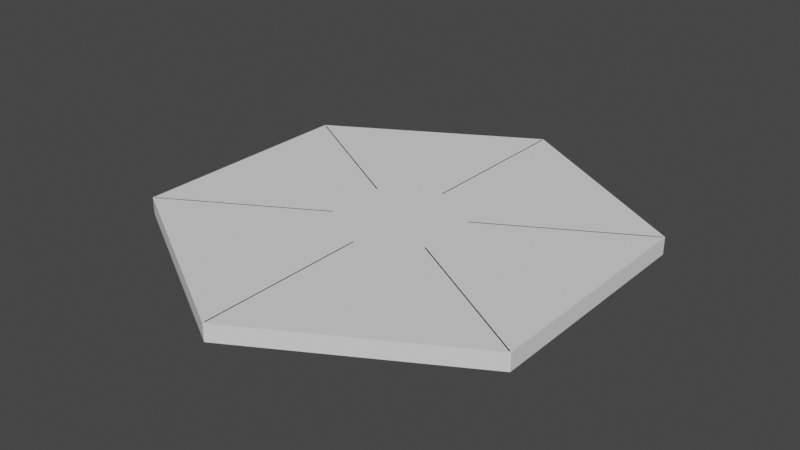 # Source: VA-Environment-With-Walls-Separa.blend  (saved by Blender 4.0.36; exported with 4.5.12 LTS)
import bpy
from mathutils import Matrix  # noqa: F401  (used for matrix-valued properties, if any)

bpy.ops.wm.read_factory_settings(use_empty=True)
scene = bpy.context.scene
scene.name = 'Scene'

# ---- world
world_world = bpy.data.worlds.new('World'); scene.world = world_world
world_world.use_nodes = True; world_world.node_tree.nodes.clear()
_N = world_world.node_tree.nodes; _L = world_world.node_tree.links
n0 = _N.new('ShaderNodeOutputWorld'); n0.name = 'World Output'; n0.location = (300, 300)
n1 = _N.new('ShaderNodeBackground'); n1.name = 'Background'; n1.location = (10, 300)
n1.inputs[0].default_value = (0.05088, 0.05088, 0.05088, 1.0)
_L.new(n1.outputs[0], n0.inputs[0])
n0.is_active_output = True
world_world.color = (0.05088, 0.05088, 0.05088)
world_world.use_sun_shadow = False
world_world.sun_shadow_jitter_overblur = 0.0

# ---- meshes
me_circle_001 = bpy.data.meshes.new('Circle.001')
me_circle_001.from_pydata([(0.0, 1.0, 0.0), (-0.09802, 0.9952, 0.0), (-0.1951, 0.9808, 0.0), (-0.2903, 0.9569, 0.0), (-0.3827, 0.9239, 0.0), (-0.4714, 0.8819, 0.0), (-0.5556, 0.8315, 0.0), (-0.6344, 0.773, 0.0), (-0.7071, 0.7071, 0.0), (-0.773, 0.6344, 0.0), (-0.8315, 0.5556, 0.0), (-0.8819, 0.4714, 0.0), (-0.9239, 0.3827, 0.0), (-0.9569, 0.2903, 0.0), (-0.9808, 0.1951, 0.0), (-0.9952, 0.09802, 0.0), (-1.0, 0.0, 0.0), (-0.9952, -0.09802, 0.0), (-0.9808, -0.1951, 0.0), (-0.9569, -0.2903, 0.0), (-0.9239, -0.3827, 0.0), (-0.8819, -0.4714, 0.0), (-0.8315, -0.5556, 0.0), (-0.773, -0.6344, 0.0), (-0.7071, -0.7071, 0.0), (-0.6344, -0.773, 0.0), (-0.5556, -0.8315, 0.0), (-0.4714, -0.8819, 0.0), (-0.3827, -0.9239, 0.0), (-0.2903, -0.9569, 0.0), (-0.1951, -0.9808, 0.0), (-0.09802, -0.9952, 0.0), (0.0, -1.0, 0.0), (0.09802, -0.9952, 0.0), (0.1951, -0.9808, 0.0), (0.2903, -0.9569, 0.0), (0.3827, -0.9239, 0.0), (0.4714, -0.8819, 0.0), (0.5556, -0.8315, 0.0), (0.6344, -0.773, 0.0), (0.7071, -0.7071, 0.0), (0.773, -0.6344, 0.0), (0.8315, -0.5556, 0.0), (0.8819, -0.4714, 0.0), (0.9239, -0.3827, 0.0), (0.9569, -0.2903, 0.0), (0.9808, -0.1951, 0.0), (0.9952, -0.09802, 0.0), (1.0, 0.0, 0.0), (0.9952, 0.09802, 0.0), (0.9808, 0.1951, 0.0), (0.9569, 0.2903, 0.0), (0.9239, 0.3827, 0.0), (0.8819, 0.4714, 0.0), (0.8315, 0.5556, 0.0), (0.773, 0.6344, 0.0), (0.7071, 0.7071, 0.0), (0.6344, 0.773, 0.0), (0.5556, 0.8315, 0.0), (0.4714, 0.8819, 0.0), (0.3827, 0.9239, 0.0), (0.2903, 0.9569, 0.0), (0.1951, 0.9808, 0.0), (0.09802, 0.9952, 0.0)], [(1, 0), (2, 1), (3, 2), (4, 3), (5, 4), (6, 5), (7, 6), (8, 7), (9, 8), (10, 9), (11, 10), (12, 11), (13, 12), (14, 13), (15, 14), (16, 15), (17, 16), (18, 17), (19, 18), (20, 19), (21, 20), (22, 21), (23, 22), (24, 23), (25, 24), (26, 25), (27, 26), (28, 27), (29, 28), (30, 29), (31, 30), (32, 31), (33, 32), (34, 33), (35, 34), (36, 35), (37, 36), (38, 37), (39, 38), (40, 39), (41, 40), (42, 41), (43, 42), (44, 43), (45, 44), (46, 45), (47, 46), (48, 47), (49, 48), (50, 49), (51, 50), (52, 51), (53, 52), (54, 53), (55, 54), (56, 55), (57, 56), (58, 57), (59, 58), (60, 59), (61, 60), (62, 61), (63, 62), (0, 63)], [])
_uv = me_circle_001.uv_layers.new(name='UVMap')
_uv.uv.foreach_set('vector', [])
me_circle_001.update()
me_cube_002 = bpy.data.meshes.new('Cube.002')
me_cube_002.from_pydata([(-0.1, -40.99, 0.0), (-0.1, -40.99, 3.0), (-0.1, -10.95, 0.0), (-0.1, -10.95, 3.0), (0.1, -40.99, 0.0), (0.1, -40.99, 3.0), (0.1, -10.95, 0.0), (0.1, -10.95, 3.0), (0.0, -10.95, 0.0), (0.0, -10.95, 3.0), (0.0, -41.05, 0.0), (0.0, -41.05, 3.0), (-0.1, -40.99, 0.0), (-0.1, -40.99, 3.0), (-0.1, -40.99, 0.0), (-0.1, -40.99, 3.0), (-0.1, -40.99, 0.0), (-0.1, -40.99, 3.0), (-0.1, -40.99, 0.0), (-0.1, -40.99, 3.0), (-0.1, -40.99, 0.0), (-0.1, -40.99, 3.0)], [], [(0, 1, 3, 2), (8, 9, 7, 6), (6, 7, 5, 4), (10, 11, 1, 0), (8, 6, 4, 10), (9, 3, 1, 11), (7, 9, 11, 5), (2, 8, 10, 0), (4, 5, 11, 10), (2, 3, 9, 8), (0, 1, 13, 12), (12, 13, 15, 14), (14, 15, 17, 16), (16, 17, 19, 18), (18, 19, 21, 20)])
_uv = me_cube_002.uv_layers.new(name='UVMap')
_uv.uv.foreach_set('vector', [0.375, 0.0, 0.625, 0.0, 0.625, 0.25, 0.375, 0.25, 0.375, 0.375, 0.625, 0.375, 0.625, 0.5, 0.375, 0.5, 0.375, 0.5, 0.625, 0.5, 0.625, 0.75, 0.375, 0.75, 0.375, 0.875, 0.625, 0.875, 0.625, 1.0, 0.375, 1.0, 0.25, 0.5, 0.375, 0.5, 0.375, 0.75, 0.25, 0.75, 0.75, 0.5, 0.875, 0.5, 0.875, 0.75, 0.75, 0.75, 0.625, 0.5, 0.75, 0.5, 0.75, 0.75, 0.625, 0.75, 0.125, 0.5, 0.25, 0.5, 0.25, 0.75, 0.125, 0.75, 0.375, 0.75, 0.625, 0.75, 0.625, 0.875, 0.375, 0.875, 0.375, 0.25, 0.625, 0.25, 0.625, 0.375, 0.375, 0.375, 0.375, 0.0, 0.625, 0.0, 0.625, 0.0, 0.375, 0.0, 0.375, 0.0, 0.625, 0.0, 0.625, 0.0, 0.375, 0.0, 0.375, 0.0, 0.625, 0.0, 0.625, 0.0, 0.375, 0.0, 0.375, 0.0, 0.625, 0.0, 0.625, 0.0, 0.375, 0.0, 0.375, 0.0, 0.625, 0.0, 0.625, 0.0, 0.375, 0.0])
me_cube_002.update()
me_plane_001 = bpy.data.meshes.new('Plane.001')
me_plane_001.from_pydata([(-9.607, 5.56, 0.0), (-9.613, -5.546, 0.0), (3.028e-06, -11.08, 0.0), (9.614, -5.546, 0.0), (9.609, 5.56, 0.0), (2.506e-06, 11.11, 0.0)], [], [(2, 3, 4, 5), (1, 2, 5, 0)])
_uv = me_plane_001.uv_layers.new(name='UVMap')
_uv.uv.foreach_set('vector', [0.5, 0.003962, 0.996, 0.006232, 0.996, 0.9938, 0.5, 0.996, 0.003962, 0.006232, 0.5, 0.003962, 0.5, 0.996, 0.003965, 0.9938])
me_plane_001.update()
me_plane_002 = bpy.data.meshes.new('Plane.002')
me_plane_002.from_pydata([(-9.69, -5.59, 0.0), (9.69, -5.591, 0.0), (-9.684, 5.604, 0.0), (9.685, 5.604, 0.0), (0.0, -11.17, 0.0), (0.0, 11.2, 0.0), (0.0, -11.17, 0.0)], [(4, 6)], [(4, 1, 3, 5), (0, 4, 5, 2)])
_uv = me_plane_002.uv_layers.new(name='UVMap')
_uv.uv.foreach_set('vector', [0.5, 0.0, 1.0, 0.0, 1.0, 1.0, 0.5, 1.0, 0.0, 0.0, 0.5, 0.0, 0.5, 1.0, 0.0, 1.0])
me_plane_002.update()
me_plane_003 = bpy.data.meshes.new('Plane.003')
me_plane_003.from_pydata([(-9.69, -5.59, 0.0), (9.69, -5.591, 0.0), (-9.684, 5.604, 0.0), (9.685, 5.604, 0.0), (0.0, -11.17, 0.0), (0.0, 11.2, 0.0)], [], [(4, 1, 3, 5), (0, 4, 5, 2)])
_uv = me_plane_003.uv_layers.new(name='UVMap')
_uv.uv.foreach_set('vector', [0.5, 0.0, 1.0, 0.0, 1.0, 1.0, 0.5, 1.0, 0.0, 0.0, 0.5, 0.0, 0.5, 1.0, 0.0, 1.0])
me_plane_003.update()
me_plane_004 = bpy.data.meshes.new('Plane.004')
me_plane_004.from_pydata([(-9.69, -5.59, 0.0), (9.69, -5.591, 0.0), (-9.684, 5.604, 0.0), (9.685, 5.604, 0.0), (0.0, -11.17, 0.0), (0.0, 11.2, 0.0), (-9.607, 5.56, 0.0), (-9.613, -5.546, 0.0), (3.028e-06, -11.08, 0.0), (9.614, -5.546, 0.0), (9.609, 5.56, 0.0), (2.506e-06, 11.11, 0.0), (-9.607, 5.56, 0.0), (-9.613, -5.546, 0.0), (3.028e-06, -11.08, 0.0), (9.614, -5.546, 0.0), (9.609, 5.56, 0.0), (2.506e-06, 11.11, 0.0), (-9.684, 5.604, 0.0), (-9.69, -5.59, 0.0), (0.0, -11.17, 0.0), (9.69, -5.591, 0.0), (9.685, 5.604, 0.0), (0.0, 11.2, 0.0), (-9.607, 5.56, 0.0), (-9.613, -5.546, 0.0), (3.028e-06, -11.08, 0.0), (9.614, -5.546, 0.0), (9.609, 5.56, 0.0), (2.506e-06, 11.11, 0.0), (-9.684, 5.604, 0.0), (-9.69, -5.59, 0.0), (0.0, -11.17, 0.0), (9.69, -5.591, 0.0), (9.685, 5.604, 0.0), (0.0, 11.2, 0.0), (-9.607, 5.56, 0.8187), (-9.613, -5.546, 0.8187), (3.028e-06, -11.08, 0.8187), (9.614, -5.546, 0.8187), (9.609, 5.56, 0.8187), (2.506e-06, 11.11, 0.8187), (-9.684, 5.604, 0.8187), (-9.69, -5.59, 0.8187), (0.0, -11.17, 0.8187), (9.69, -5.591, 0.8187), (9.685, 5.604, 0.8187), (0.0, 11.2, 0.8187)], [], [(3, 5, 23, 22), (11, 10, 16, 17), (4, 1, 21, 20), (9, 8, 14, 15), (0, 4, 20, 19), (8, 7, 13, 14), (16, 15, 27, 28), (17, 16, 28, 29), (21, 22, 34, 33), (15, 14, 26, 27), (22, 23, 35, 34), (14, 13, 25, 26), (10, 9, 15, 16), (1, 3, 22, 21), (6, 11, 17, 12), (5, 2, 18, 23), (7, 6, 12, 13), (2, 0, 19, 18), (28, 27, 39, 40), (29, 28, 40, 41), (33, 34, 46, 45), (27, 26, 38, 39), (34, 35, 47, 46), (26, 25, 37, 38), (23, 18, 30, 35), (18, 19, 31, 30), (12, 17, 29, 24), (19, 20, 32, 31), (13, 12, 24, 25), (20, 21, 33, 32), (37, 36, 42, 43), (39, 38, 44, 45), (40, 39, 45, 46), (36, 41, 47, 42), (38, 37, 43, 44), (41, 40, 46, 47), (35, 30, 42, 47), (30, 31, 43, 42), (24, 29, 41, 36), (31, 32, 44, 43), (25, 24, 36, 37), (32, 33, 45, 44)])
_uv = me_plane_004.uv_layers.new(name='UVMap')
_uv.uv.foreach_set('vector', [0.0, 0.0, 0.0, 0.0, 0.0, 0.0, 0.0, 0.0, 0.5, 0.996, 0.996, 0.9938, 0.996, 0.9938, 0.5, 0.996, 0.0, 0.0, 0.0, 0.0, 0.0, 0.0, 0.0, 0.0, 0.996, 0.006232, 0.5, 0.003962, 0.5, 0.003962, 0.996, 0.006232, 0.0, 0.0, 0.0, 0.0, 0.0, 0.0, 0.0, 0.0, 0.5, 0.003962, 0.003962, 0.006232, 0.003962, 0.006232, 0.5, 0.003962, 0.996, 0.9938, 0.996, 0.006232, 0.996, 0.006232, 0.996, 0.9938, 0.5, 0.996, 0.996, 0.9938, 0.996, 0.9938, 0.5, 0.996, 0.0, 0.0, 0.0, 0.0, 0.0, 0.0, 0.0, 0.0, 0.996, 0.006232, 0.5, 0.003962, 0.5, 0.003962, 0.996, 0.006232, 0.0, 0.0, 0.0, 0.0, 0.0, 0.0, 0.0, 0.0, 0.5, 0.003962, 0.003962, 0.006232, 0.003962, 0.006232, 0.5, 0.003962, 0.996, 0.9938, 0.996, 0.006232, 0.996, 0.006232, 0.996, 0.9938, 0.0, 0.0, 0.0, 0.0, 0.0, 0.0, 0.0, 0.0, 0.003965, 0.9938, 0.5, 0.996, 0.5, 0.996, 0.003965, 0.9938, 0.0, 0.0, 0.0, 0.0, 0.0, 0.0, 0.0, 0.0, 0.003962, 0.006232, 0.003965, 0.9938, 0.003965, 0.9938, 0.003962, 0.006232, 0.0, 0.0, 0.0, 0.0, 0.0, 0.0, 0.0, 0.0, 0.996, 0.9938, 0.996, 0.006232, 0.996, 0.006232, 0.996, 0.9938, 0.5, 0.996, 0.996, 0.9938, 0.996, 0.9938, 0.5, 0.996, 0.0, 0.0, 0.0, 0.0, 0.0, 0.0, 0.0, 0.0, 0.996, 0.006232, 0.5, 0.003962, 0.5, 0.003962, 0.996, 0.006232, 0.0, 0.0, 0.0, 0.0, 0.0, 0.0, 0.0, 0.0, 0.5, 0.003962, 0.003962, 0.006232, 0.003962, 0.006232, 0.5, 0.003962, 0.0, 0.0, 0.0, 0.0, 0.0, 0.0, 0.0, 0.0, 0.0, 0.0, 0.0, 0.0, 0.0, 0.0, 0.0, 0.0, 0.003965, 0.9938, 0.5, 0.996, 0.5, 0.996, 0.003965, 0.9938, 0.0, 0.0, 0.0, 0.0, 0.0, 0.0, 0.0, 0.0, 0.003962, 0.006232, 0.003965, 0.9938, 0.003965, 0.9938, 0.003962, 0.006232, 0.0, 0.0, 0.0, 0.0, 0.0, 0.0, 0.0, 0.0, 0.003962, 0.006232, 0.003965, 0.9938, 0.0, 1.0, 0.0, 0.0, 0.996, 0.006232, 0.5, 0.003962, 0.5, 0.0, 1.0, 0.0, 0.996, 0.9938, 0.996, 0.006232, 1.0, 0.0, 1.0, 1.0, 0.003965, 0.9938, 0.5, 0.996, 0.5, 1.0, 0.0, 1.0, 0.5, 0.003962, 0.003962, 0.006232, 0.0, 0.0, 0.5, 0.0, 0.5, 0.996, 0.996, 0.9938, 1.0, 1.0, 0.5, 1.0, 0.0, 0.0, 0.0, 0.0, 0.0, 0.0, 0.0, 0.0, 0.0, 0.0, 0.0, 0.0, 0.0, 0.0, 0.0, 0.0, 0.003965, 0.9938, 0.5, 0.996, 0.5, 0.996, 0.003965, 0.9938, 0.0, 0.0, 0.0, 0.0, 0.0, 0.0, 0.0, 0.0, 0.003962, 0.006232, 0.003965, 0.9938, 0.003965, 0.9938, 0.003962, 0.006232, 0.0, 0.0, 0.0, 0.0, 0.0, 0.0, 0.0, 0.0])
me_plane_004.update()

# ---- objects
ob_circle = bpy.data.objects.new('Circle', me_circle_001)
ob_cube = bpy.data.objects.new('Cube', me_cube_002)
ob_outerground = bpy.data.objects.new('OuterGround', me_plane_001)
ob_empty = bpy.data.objects.new('Empty', None)
ob_centerground = bpy.data.objects.new('CenterGround', me_plane_002)
ob_roof = bpy.data.objects.new('Roof', me_plane_003)
ob_outerwalls = bpy.data.objects.new('OuterWalls', me_plane_004)

# ---- transforms, parenting, visibility, modifiers, constraints
ob_circle.location = (0.0, 0.0, 0.0)
ob_circle.scale = (11.2, 11.2, 11.2)
ob_cube.location = (0.0, 0.0, 0.0)
_m = ob_cube.modifiers.new('Array', 'ARRAY')
_m.count = 6
_m.use_relative_offset = False
_m.use_object_offset = True
_m.offset_object = ob_empty
ob_outerground.location = (0.0, 0.0, -0.01)
ob_outerground.scale = (3.677, 3.677, 3.677)
ob_empty.location = (0.0, 0.0, 0.0)
ob_empty.rotation_euler = (0.0, -0.0, 1.047)
ob_centerground.location = (0.0, 0.0, 0.0)
ob_roof.location = (0.0, 0.0, 3.0)
ob_roof.scale = (3.674, 3.674, 3.674)
ob_outerwalls.location = (0.0, 0.0, -0.01)
ob_outerwalls.scale = (3.677, 3.677, 3.677)

# ---- collection membership
scene.collection.objects.link(ob_circle)
scene.collection.objects.link(ob_cube)
scene.collection.objects.link(ob_outerground)
scene.collection.objects.link(ob_empty)
scene.collection.objects.link(ob_centerground)
scene.collection.objects.link(ob_roof)
scene.collection.objects.link(ob_outerwalls)

# ---- scene / render settings (as saved in the file)
scene.frame_start = 1; scene.frame_end = 250; scene.frame_set(1)
scene.render.engine = 'BLENDER_EEVEE_NEXT'
scene.cycles.sampling_pattern = 'TABULATED_SOBOL'
scene.view_settings.view_transform = 'Filmic'
bpy.context.view_layer.update()

# ---- added for rendering (the .blend has no active camera and no usable light): camera, sun
cam_auto = bpy.data.cameras.new('AutoCamera')
cam_auto.lens = 50.0
cam_auto.sensor_width = 36.0
cam_auto.clip_end = 1767.73
ob_auto_camera = bpy.data.objects.new('AutoCamera', cam_auto)
scene.collection.objects.link(ob_auto_camera)
ob_auto_camera.location = (100.727, -120.827, 82.0759)
ob_auto_camera.rotation_euler = (1.09748, -7.21219e-08, 0.694738)
scene.camera = ob_auto_camera
light_auto_sun = bpy.data.lights.new('AutoSun', 'SUN')
light_auto_sun.energy = 3.0
light_auto_sun.angle = 0.0523599
ob_auto_sun = bpy.data.objects.new('AutoSun', light_auto_sun)
scene.collection.objects.link(ob_auto_sun)
ob_auto_sun.rotation_euler = (0.872665, 0.174533, 0.523599)
bpy.context.view_layer.update()
